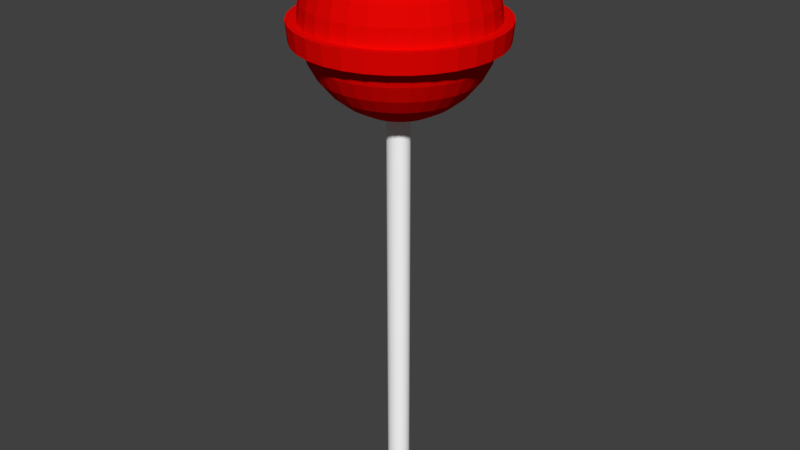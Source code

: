 # Source: marshPop1.blend  (saved by Blender 2.78.0; exported with 4.5.12 LTS)
import bpy
from mathutils import Matrix  # noqa: F401  (used for matrix-valued properties, if any)

bpy.ops.wm.read_factory_settings(use_empty=True)
scene = bpy.context.scene
scene.name = 'Scene'

# ---- collections
col_collection_1 = bpy.data.collections.new('Collection 1'); scene.collection.children.link(col_collection_1)

# ---- materials (node trees are filled in below, after node groups)
mat_material_001 = bpy.data.materials.new('Material.001')
mat_material_001.alpha_threshold = 0.0
mat_material_001.use_transparent_shadow = False
mat_material_001.diffuse_color = (1.0, 1.0, 1.0, 1.0)
mat_material_001.roughness = 0.5
mat_material_002 = bpy.data.materials.new('Material.002')
mat_material_002.alpha_threshold = 0.0
mat_material_002.use_transparent_shadow = False
mat_material_002.diffuse_color = (0.8, 0.001822, 0.000929, 1.0)
mat_material_002.roughness = 0.5

# ---- material node trees

# ---- world
world_world = bpy.data.worlds.new('World'); scene.world = world_world
world_world.color = (0.05088, 0.05088, 0.05088)
world_world.use_sun_shadow = False
world_world.sun_shadow_jitter_overblur = 0.0
world_world.cycles.sampling_method = 'MANUAL'

# ---- meshes
me_circle = bpy.data.meshes.new('Circle')
me_circle.from_pydata([(0.004918, 0.4246, 2.04), (0.004918, 0.4328, 2.124), (-0.07729, 0.4165, 2.04), (0.01965, 0.07728, 2.499), (0.03382, 0.1485, 2.477), (0.04688, 0.2141, 2.442), (0.05832, 0.2717, 2.393), (0.06771, 0.3189, 2.335), (0.07469, 0.354, 2.268), (0.07899, 0.3756, 2.195), (0.08044, 0.3829, 2.12), (0.07899, 0.3756, 2.044), (0.07469, 0.354, 1.972), (0.06771, 0.3189, 1.905), (0.05832, 0.2717, 1.846), (0.04688, 0.2141, 1.798), (0.03382, 0.1485, 1.762), (0.01965, 0.07728, 1.74), (-0.0789, 0.4246, 2.124), (-0.1563, 0.3925, 2.04), (0.03382, 0.07298, 2.499), (0.06161, 0.1401, 2.477), (0.08722, 0.2019, 2.442), (0.1097, 0.2561, 2.393), (0.1281, 0.3006, 2.335), (0.1418, 0.3336, 2.268), (0.1502, 0.354, 2.195), (0.1531, 0.3608, 2.12), (0.1502, 0.354, 2.044), (0.1418, 0.3336, 1.972), (0.1281, 0.3006, 1.905), (0.1097, 0.2561, 1.846), (0.08722, 0.2019, 1.798), (0.06161, 0.1401, 1.762), (0.03382, 0.07298, 1.74), (-0.1595, 0.4001, 2.124), (-0.2292, 0.3536, 2.04), (0.04688, 0.066, 2.499), (0.08722, 0.1264, 2.477), (0.1244, 0.182, 2.442), (0.157, 0.2308, 2.393), (0.1837, 0.2708, 2.335), (0.2036, 0.3006, 2.268), (0.2159, 0.3189, 2.195), (0.22, 0.3251, 2.12), (0.2159, 0.3189, 2.044), (0.2036, 0.3006, 1.972), (0.1837, 0.2708, 1.905), (0.157, 0.2308, 1.846), (0.1244, 0.182, 1.798), (0.08722, 0.1264, 1.762), (0.04688, 0.066, 1.74), (-0.2338, 0.3604, 2.124), (-0.293, 0.3012, 2.04), (0.05832, 0.05661, 2.499), (0.1097, 0.108, 2.477), (0.157, 0.1553, 2.442), (0.1985, 0.1968, 2.393), (0.2325, 0.2308, 2.335), (0.2578, 0.2561, 2.268), (0.2734, 0.2717, 2.195), (0.2786, 0.2769, 2.12), (0.2734, 0.2717, 2.044), (0.2578, 0.2561, 1.972), (0.2325, 0.2308, 1.905), (0.1985, 0.1968, 1.846), (0.157, 0.1553, 1.798), (0.1097, 0.108, 1.762), (0.05832, 0.05661, 1.74), (-0.2989, 0.307, 2.124), (-0.3454, 0.2373, 2.04), (0.06771, 0.04516, 2.499), (0.1281, 0.08551, 2.477), (0.1837, 0.1227, 2.442), (0.2325, 0.1553, 2.393), (0.2725, 0.182, 2.335), (0.3023, 0.2019, 2.268), (0.3206, 0.2141, 2.195), (0.3268, 0.2183, 2.12), (0.3206, 0.2141, 2.044), (0.3023, 0.2019, 1.972), (0.2725, 0.182, 1.905), (0.2325, 0.1553, 1.846), (0.1837, 0.1227, 1.798), (0.1281, 0.08551, 1.762), (0.06771, 0.04516, 1.74), (0.004918, 0.003207, 1.733), (-0.3523, 0.2419, 2.124), (0.07469, 0.03211, 2.499), (0.1418, 0.0599, 2.477), (0.2036, 0.08551, 2.442), (0.2578, 0.108, 2.393), (0.3023, 0.1264, 2.335), (0.3353, 0.1401, 2.268), (0.3557, 0.1485, 2.195), (0.3626, 0.1513, 2.12), (0.3557, 0.1485, 2.044), (0.3353, 0.1401, 1.972), (0.3023, 0.1264, 1.905), (0.2578, 0.108, 1.846), (0.2036, 0.08551, 1.798), (0.1418, 0.0599, 1.762), (0.07469, 0.03211, 1.74), (-0.3844, 0.1645, 2.04), (-0.392, 0.1676, 2.124), (0.07899, 0.01794, 2.499), (0.1502, 0.03211, 2.477), (0.2159, 0.04516, 2.442), (0.2734, 0.05661, 2.393), (0.3206, 0.066, 2.335), (0.3557, 0.07298, 2.268), (0.3773, 0.07728, 2.195), (0.3846, 0.07873, 2.12), (0.3773, 0.07728, 2.044), (0.3557, 0.07298, 1.972), (0.3206, 0.066, 1.905), (0.2734, 0.05661, 1.846), (0.2159, 0.04516, 1.798), (0.1502, 0.03211, 1.762), (0.07899, 0.01794, 1.74), (-0.4083, 0.08541, 2.04), (-0.4164, 0.08702, 2.124), (0.08044, 0.003207, 2.499), (0.1531, 0.003207, 2.477), (0.22, 0.003208, 2.442), (0.2786, 0.003207, 2.393), (0.3268, 0.003207, 2.335), (0.3626, 0.003208, 2.268), (0.3846, 0.003207, 2.195), (0.392, 0.003207, 2.12), (0.3846, 0.003207, 2.044), (0.3626, 0.003208, 1.972), (0.3268, 0.003207, 1.905), (0.2786, 0.003207, 1.846), (0.22, 0.003207, 1.798), (0.1531, 0.003208, 1.762), (0.08044, 0.003208, 1.74), (-0.4164, 0.003208, 2.04), (-0.4247, 0.003208, 2.124), (0.07899, -0.01153, 2.499), (0.1502, -0.02569, 2.477), (0.2159, -0.03875, 2.442), (0.2734, -0.05019, 2.393), (0.3206, -0.05959, 2.335), (0.3557, -0.06656, 2.268), (0.3773, -0.07086, 2.195), (0.3846, -0.07231, 2.12), (0.3773, -0.07086, 2.044), (0.3557, -0.06656, 1.972), (0.3206, -0.05959, 1.905), (0.2734, -0.05019, 1.846), (0.2159, -0.03875, 1.798), (0.1502, -0.02569, 1.762), (0.07899, -0.01153, 1.74), (-0.4083, -0.079, 2.04), (-0.4164, -0.08061, 2.124), (0.07469, -0.02569, 2.499), (0.1418, -0.05348, 2.477), (0.2036, -0.07909, 2.442), (0.2578, -0.1015, 2.393), (0.3023, -0.12, 2.335), (0.3353, -0.1337, 2.268), (0.3557, -0.1421, 2.195), (0.3626, -0.1449, 2.12), (0.3557, -0.1421, 2.044), (0.3353, -0.1337, 1.972), (0.3023, -0.12, 1.905), (0.2578, -0.1015, 1.846), (0.2036, -0.07909, 1.798), (0.1418, -0.05348, 1.762), (0.07469, -0.02569, 1.74), (-0.3844, -0.158, 2.04), (-0.392, -0.1612, 2.124), (0.06771, -0.03875, 2.499), (0.1281, -0.07909, 2.477), (0.1837, -0.1163, 2.442), (0.2325, -0.1489, 2.393), (0.2725, -0.1756, 2.335), (0.3023, -0.1955, 2.268), (0.3206, -0.2077, 2.195), (0.3268, -0.2119, 2.12), (0.3206, -0.2077, 2.044), (0.3023, -0.1955, 1.972), (0.2725, -0.1756, 1.905), (0.2325, -0.1489, 1.846), (0.1837, -0.1163, 1.798), (0.1281, -0.07909, 1.762), (0.06771, -0.03875, 1.74), (-0.3454, -0.2309, 2.04), (-0.3523, -0.2355, 2.124), (0.05832, -0.05019, 2.499), (0.1097, -0.1015, 2.477), (0.157, -0.1489, 2.442), (0.1985, -0.1903, 2.393), (0.2325, -0.2244, 2.335), (0.2578, -0.2497, 2.268), (0.2734, -0.2653, 2.195), (0.2786, -0.2705, 2.12), (0.2734, -0.2653, 2.044), (0.2578, -0.2497, 1.972), (0.2325, -0.2244, 1.905), (0.1985, -0.1903, 1.846), (0.157, -0.1489, 1.798), (0.1097, -0.1015, 1.762), (0.05832, -0.05019, 1.74), (-0.293, -0.2947, 2.04), (-0.2989, -0.3006, 2.124), (0.04688, -0.05959, 2.499), (0.08722, -0.12, 2.477), (0.1244, -0.1756, 2.442), (0.157, -0.2244, 2.393), (0.1837, -0.2644, 2.335), (0.2036, -0.2942, 2.268), (0.2159, -0.3125, 2.195), (0.22, -0.3187, 2.12), (0.2159, -0.3125, 2.044), (0.2036, -0.2942, 1.972), (0.1837, -0.2644, 1.905), (0.157, -0.2244, 1.846), (0.1244, -0.1756, 1.798), (0.08722, -0.12, 1.762), (0.04687, -0.05959, 1.74), (-0.2292, -0.3471, 2.04), (-0.2338, -0.354, 2.124), (0.03382, -0.06656, 2.499), (0.06161, -0.1337, 2.477), (0.08722, -0.1955, 2.442), (0.1097, -0.2497, 2.393), (0.1281, -0.2942, 2.335), (0.1418, -0.3272, 2.268), (0.1502, -0.3476, 2.195), (0.1531, -0.3544, 2.12), (0.1502, -0.3476, 2.044), (0.1418, -0.3272, 1.972), (0.1281, -0.2942, 1.905), (0.1097, -0.2497, 1.846), (0.08722, -0.1955, 1.798), (0.06161, -0.1337, 1.762), (0.03382, -0.06656, 1.74), (-0.1563, -0.3861, 2.04), (-0.1595, -0.3937, 2.124), (0.01965, -0.07086, 2.499), (0.03382, -0.1421, 2.477), (0.04688, -0.2077, 2.442), (0.05832, -0.2653, 2.393), (0.06771, -0.3125, 2.335), (0.07469, -0.3476, 2.268), (0.07899, -0.3692, 2.195), (0.08044, -0.3765, 2.12), (0.07899, -0.3692, 2.044), (0.07469, -0.3476, 1.972), (0.06771, -0.3125, 1.905), (0.05832, -0.2653, 1.846), (0.04687, -0.2077, 1.798), (0.03382, -0.1421, 1.762), (0.01965, -0.07086, 1.74), (-0.07729, -0.4101, 2.04), (-0.0789, -0.4182, 2.124), (0.004918, -0.07231, 2.499), (0.004918, -0.1449, 2.477), (0.004918, -0.2119, 2.442), (0.004918, -0.2705, 2.393), (0.004918, -0.3187, 2.335), (0.004918, -0.3544, 2.268), (0.004918, -0.3765, 2.195), (0.004918, -0.3839, 2.12), (0.004918, -0.3765, 2.044), (0.004918, -0.3544, 1.972), (0.004918, -0.3187, 1.905), (0.004918, -0.2705, 1.846), (0.004918, -0.2119, 1.798), (0.004918, -0.1449, 1.762), (0.004918, -0.07231, 1.74), (0.004918, -0.4182, 2.04), (0.004918, -0.4264, 2.124), (-0.009815, -0.07086, 2.499), (-0.02398, -0.1421, 2.477), (-0.03704, -0.2077, 2.442), (-0.04848, -0.2653, 2.393), (-0.05788, -0.3125, 2.335), (-0.06485, -0.3476, 2.268), (-0.06915, -0.3692, 2.195), (-0.0706, -0.3765, 2.12), (-0.06915, -0.3692, 2.044), (-0.06485, -0.3476, 1.972), (-0.05788, -0.3125, 1.905), (-0.04848, -0.2653, 1.846), (-0.03704, -0.2077, 1.798), (-0.02398, -0.1421, 1.762), (-0.009815, -0.07086, 1.74), (0.08712, -0.4101, 2.04), (0.08873, -0.4182, 2.124), (-0.02398, -0.06656, 2.499), (-0.05177, -0.1337, 2.477), (-0.07738, -0.1955, 2.442), (-0.09983, -0.2497, 2.393), (-0.1183, -0.2942, 2.335), (-0.1319, -0.3272, 2.268), (-0.1404, -0.3476, 2.195), (-0.1432, -0.3544, 2.12), (-0.1404, -0.3476, 2.044), (-0.1319, -0.3272, 1.972), (-0.1183, -0.2942, 1.905), (-0.09983, -0.2497, 1.846), (-0.07738, -0.1955, 1.798), (-0.05177, -0.1337, 1.762), (-0.02398, -0.06656, 1.74), (0.1662, -0.3861, 2.04), (0.004918, 0.003207, 2.507), (-0.03704, -0.05959, 2.499), (-0.07738, -0.12, 2.477), (-0.1146, -0.1756, 2.442), (-0.1472, -0.2244, 2.393), (-0.1739, -0.2644, 2.335), (-0.1938, -0.2942, 2.268), (-0.206, -0.3125, 2.195), (-0.2101, -0.3187, 2.12), (-0.206, -0.3125, 2.044), (-0.1938, -0.2942, 1.972), (-0.1739, -0.2644, 1.905), (-0.1472, -0.2244, 1.846), (-0.1146, -0.1756, 1.798), (-0.07738, -0.12, 1.762), (-0.03704, -0.05959, 1.74), (0.1693, -0.3937, 2.124), (0.239, -0.3471, 2.04), (-0.04848, -0.05019, 2.499), (-0.09983, -0.1015, 2.477), (-0.1472, -0.1489, 2.442), (-0.1886, -0.1903, 2.393), (-0.2227, -0.2244, 2.335), (-0.248, -0.2497, 2.268), (-0.2635, -0.2653, 2.195), (-0.2688, -0.2705, 2.12), (-0.2635, -0.2653, 2.044), (-0.248, -0.2497, 1.972), (-0.2227, -0.2244, 1.905), (-0.1886, -0.1903, 1.846), (-0.1472, -0.1489, 1.798), (-0.09983, -0.1015, 1.762), (-0.04848, -0.05019, 1.74), (0.2436, -0.354, 2.124), (0.3029, -0.2947, 2.04), (-0.05788, -0.03875, 2.499), (-0.1183, -0.07909, 2.477), (-0.1739, -0.1163, 2.442), (-0.2227, -0.1489, 2.393), (-0.2627, -0.1756, 2.335), (-0.2924, -0.1955, 2.268), (-0.3108, -0.2077, 2.195), (-0.3169, -0.2119, 2.12), (-0.3108, -0.2077, 2.044), (-0.2924, -0.1955, 1.972), (-0.2627, -0.1756, 1.905), (-0.2227, -0.1489, 1.846), (-0.1739, -0.1163, 1.798), (-0.1183, -0.07909, 1.762), (-0.05788, -0.03875, 1.74), (0.3087, -0.3006, 2.124), (0.3553, -0.2309, 2.04), (-0.06485, -0.02569, 2.499), (-0.1319, -0.05348, 2.477), (-0.1938, -0.07909, 2.442), (-0.248, -0.1015, 2.393), (-0.2924, -0.12, 2.335), (-0.3255, -0.1337, 2.268), (-0.3458, -0.1421, 2.195), (-0.3527, -0.1449, 2.12), (-0.3458, -0.1421, 2.044), (-0.3255, -0.1337, 1.972), (-0.2924, -0.12, 1.905), (-0.248, -0.1015, 1.846), (-0.1938, -0.07909, 1.798), (-0.1319, -0.05348, 1.762), (-0.06485, -0.02569, 1.74), (0.3621, -0.2355, 2.124), (0.3942, -0.158, 2.04), (-0.06915, -0.01153, 2.499), (-0.1404, -0.02569, 2.477), (-0.206, -0.03875, 2.442), (-0.2635, -0.05019, 2.393), (-0.3108, -0.05959, 2.335), (-0.3458, -0.06656, 2.268), (-0.3675, -0.07086, 2.195), (-0.3748, -0.07231, 2.12), (-0.3675, -0.07086, 2.044), (-0.3458, -0.06656, 1.972), (-0.3108, -0.05959, 1.905), (-0.2635, -0.05019, 1.846), (-0.206, -0.03875, 1.798), (-0.1404, -0.02569, 1.762), (-0.06915, -0.01153, 1.74), (0.4018, -0.1612, 2.124), (0.4182, -0.079, 2.04), (-0.0706, 0.003208, 2.499), (-0.1432, 0.003208, 2.477), (-0.2101, 0.003208, 2.442), (-0.2688, 0.003208, 2.393), (-0.3169, 0.003208, 2.335), (-0.3527, 0.003207, 2.268), (-0.3748, 0.003208, 2.195), (-0.3822, 0.003208, 2.12), (-0.3748, 0.003208, 2.044), (-0.3527, 0.003207, 1.972), (-0.3169, 0.003208, 1.905), (-0.2688, 0.003208, 1.846), (-0.2101, 0.003208, 1.798), (-0.1432, 0.003208, 1.762), (-0.0706, 0.003207, 1.74), (0.4263, -0.08061, 2.124), (0.4263, 0.003207, 2.04), (-0.06915, 0.01794, 2.499), (-0.1404, 0.03211, 2.477), (-0.206, 0.04516, 2.442), (-0.2635, 0.05661, 2.393), (-0.3108, 0.066, 2.335), (-0.3458, 0.07298, 2.268), (-0.3675, 0.07728, 2.195), (-0.3748, 0.07873, 2.12), (-0.3675, 0.07728, 2.044), (-0.3458, 0.07298, 1.972), (-0.3108, 0.066, 1.905), (-0.2635, 0.05661, 1.846), (-0.206, 0.04516, 1.798), (-0.1404, 0.03211, 1.762), (-0.06915, 0.01794, 1.74), (0.4345, 0.003207, 2.124), (0.4182, 0.08541, 2.04), (-0.06485, 0.03211, 2.499), (-0.1319, 0.0599, 2.477), (-0.1938, 0.08551, 2.442), (-0.248, 0.108, 2.393), (-0.2924, 0.1264, 2.335), (-0.3255, 0.1401, 2.268), (-0.3458, 0.1485, 2.195), (-0.3527, 0.1513, 2.12), (-0.3458, 0.1485, 2.044), (-0.3255, 0.1401, 1.972), (-0.2924, 0.1264, 1.905), (-0.248, 0.108, 1.846), (-0.1938, 0.08551, 1.798), (-0.1319, 0.0599, 1.762), (-0.06485, 0.03211, 1.74), (0.4263, 0.08702, 2.124), (0.3942, 0.1645, 2.04), (-0.05788, 0.04516, 2.499), (-0.1183, 0.08551, 2.477), (-0.1739, 0.1227, 2.442), (-0.2227, 0.1553, 2.393), (-0.2627, 0.182, 2.335), (-0.2924, 0.2019, 2.268), (-0.3108, 0.2141, 2.195), (-0.3169, 0.2183, 2.12), (-0.3108, 0.2141, 2.044), (-0.2924, 0.2019, 1.972), (-0.2627, 0.182, 1.905), (-0.2227, 0.1553, 1.846), (-0.1739, 0.1227, 1.798), (-0.1183, 0.08551, 1.762), (-0.05788, 0.04516, 1.74), (0.4018, 0.1676, 2.124), (0.3553, 0.2373, 2.04), (-0.04848, 0.05661, 2.499), (-0.09983, 0.108, 2.477), (-0.1472, 0.1553, 2.442), (-0.1886, 0.1968, 2.393), (-0.2227, 0.2308, 2.335), (-0.248, 0.2561, 2.268), (-0.2635, 0.2717, 2.195), (-0.2688, 0.2769, 2.12), (-0.2635, 0.2717, 2.044), (-0.248, 0.2561, 1.972), (-0.2227, 0.2308, 1.905), (-0.1886, 0.1968, 1.846), (-0.1472, 0.1553, 1.798), (-0.09983, 0.108, 1.762), (-0.04848, 0.05661, 1.74), (0.3621, 0.2419, 2.124), (0.3029, 0.3012, 2.04), (-0.03704, 0.066, 2.499), (-0.07738, 0.1264, 2.477), (-0.1146, 0.182, 2.442), (-0.1472, 0.2308, 2.393), (-0.1739, 0.2708, 2.335), (-0.1938, 0.3006, 2.268), (-0.206, 0.3189, 2.195), (-0.2101, 0.3251, 2.12), (-0.206, 0.3189, 2.044), (-0.1938, 0.3006, 1.972), (-0.1739, 0.2708, 1.905), (-0.1472, 0.2308, 1.846), (-0.1146, 0.182, 1.798), (-0.07738, 0.1264, 1.762), (-0.03704, 0.066, 1.74), (0.3087, 0.307, 2.124), (0.239, 0.3536, 2.04), (-0.02398, 0.07298, 2.499), (-0.05177, 0.1401, 2.477), (-0.07738, 0.2019, 2.442), (-0.09983, 0.2561, 2.393), (-0.1183, 0.3006, 2.335), (-0.1319, 0.3336, 2.268), (-0.1404, 0.354, 2.195), (-0.1432, 0.3608, 2.12), (-0.1404, 0.354, 2.044), (-0.1319, 0.3336, 1.972), (-0.1183, 0.3006, 1.905), (-0.09983, 0.2561, 1.846), (-0.07738, 0.2019, 1.798), (-0.05177, 0.1401, 1.762), (-0.02398, 0.07298, 1.74), (0.2436, 0.3604, 2.124), (0.1662, 0.3925, 2.04), (-0.009815, 0.07728, 2.499), (-0.02398, 0.1485, 2.477), (-0.03704, 0.2141, 2.442), (-0.04848, 0.2717, 2.393), (-0.05788, 0.3189, 2.335), (-0.06485, 0.354, 2.268), (-0.06915, 0.3756, 2.195), (-0.0706, 0.3829, 2.12), (-0.06915, 0.3756, 2.044), (-0.06485, 0.354, 1.972), (-0.05788, 0.3189, 1.905), (-0.04848, 0.2717, 1.846), (-0.03704, 0.2141, 1.798), (-0.02398, 0.1485, 1.762), (-0.009815, 0.07728, 1.74), (0.1693, 0.4001, 2.124), (0.08712, 0.4165, 2.04), (0.004918, 0.07873, 2.499), (0.004918, 0.1513, 2.477), (0.004918, 0.2183, 2.442), (0.004918, 0.2769, 2.393), (0.004918, 0.3251, 2.335), (0.004918, 0.3608, 2.268), (0.004918, 0.3829, 2.195), (0.004918, 0.3903, 2.12), (0.004918, 0.3829, 2.044), (0.004918, 0.3608, 1.972), (0.004918, 0.3251, 1.905), (0.004918, 0.2769, 1.846), (0.004918, 0.2183, 1.798), (0.004918, 0.1513, 1.762), (0.004918, 0.07873, 1.74), (0.08873, 0.4246, 2.124), (-1.572e-08, 4.173e-08, 0.0), (-1.572e-08, 0.04545, 0.0), (-0.009413, 0.04463, 0.0), (-0.01849, 0.04219, 0.0), (-0.02689, 0.03823, 0.0), (-0.03432, 0.03289, 0.0), (-0.04051, 0.02636, 0.0), (-0.04524, 0.01888, 0.0), (-0.04833, 0.01071, 0.0), (-0.04968, 0.002162, 0.0), (-0.04923, -0.006468, 0.0), (-0.047, -0.01486, 0.0), (-0.04307, -0.02272, 0.0), (-0.03759, -0.02976, 0.0), (-0.03075, -0.03572, 0.0), (-0.02279, -0.04039, 0.0), (-0.01401, -0.04361, 0.0), (-0.004728, -0.04524, 0.0), (0.004728, -0.04524, 0.0), (0.01401, -0.04361, 0.0), (0.02279, -0.04039, 0.0), (0.03075, -0.03572, 0.0), (0.03759, -0.02976, 0.0), (0.04307, -0.02272, 0.0), (0.047, -0.01486, 0.0), (0.04923, -0.006468, 0.0), (0.04968, 0.002163, 0.0), (0.04833, 0.01071, 0.0), (0.04524, 0.01888, 0.0), (0.04051, 0.02636, 0.0), (0.03432, 0.03289, 0.0), (0.02689, 0.03823, 0.0), (0.01849, 0.04219, 0.0), (0.009413, 0.04463, 0.0), (-0.009413, 0.04463, 2.142), (-1.572e-08, 0.04545, 2.142), (-1.572e-08, 4.173e-08, 2.142), (-0.01849, 0.04219, 2.142), (-0.02689, 0.03823, 2.142), (-0.03432, 0.03289, 2.142), (-0.04051, 0.02636, 2.142), (-0.04524, 0.01888, 2.142), (-0.04833, 0.01071, 2.142), (-0.04968, 0.002162, 2.142), (-0.04923, -0.006468, 2.142), (-0.047, -0.01486, 2.142), (-0.04307, -0.02272, 2.142), (-0.03759, -0.02976, 2.142), (-0.03075, -0.03572, 2.142), (-0.02279, -0.04039, 2.142), (-0.01401, -0.04361, 2.142), (-0.004728, -0.04524, 2.142), (0.004728, -0.04524, 2.142), (0.01401, -0.04361, 2.142), (0.02279, -0.04039, 2.142), (0.03075, -0.03572, 2.142), (0.03759, -0.02976, 2.142), (0.04307, -0.02272, 2.142), (0.047, -0.01486, 2.142), (0.04923, -0.006468, 2.142), (0.04968, 0.002163, 2.142), (0.04833, 0.01071, 2.142), (0.04524, 0.01888, 2.142), (0.04051, 0.02636, 2.142), (0.03432, 0.03289, 2.142), (0.02689, 0.03823, 2.142), (0.01849, 0.04219, 2.142), (0.009413, 0.04463, 2.142)], [], [(544, 543, 16, 17), (537, 536, 9, 10), (530, 308, 3), (86, 544, 17), (520, 537, 1, 18), (531, 530, 3, 4), (539, 538, 11, 12), (532, 531, 4, 5), (540, 539, 12, 13), (533, 532, 5, 6), (541, 540, 13, 14), (534, 533, 6, 7), (542, 541, 14, 15), (535, 534, 7, 8), (543, 542, 15, 16), (536, 535, 8, 9), (8, 7, 24, 25), (16, 15, 32, 33), (9, 8, 25, 26), (17, 16, 33, 34), (10, 9, 26, 27), (3, 308, 20), (86, 17, 34), (113, 96, 444, 427), (4, 3, 20, 21), (12, 11, 28, 29), (5, 4, 21, 22), (13, 12, 29, 30), (6, 5, 22, 23), (14, 13, 30, 31), (7, 6, 23, 24), (15, 14, 31, 32), (29, 28, 45, 46), (22, 21, 38, 39), (30, 29, 46, 47), (23, 22, 39, 40), (31, 30, 47, 48), (24, 23, 40, 41), (32, 31, 48, 49), (25, 24, 41, 42), (33, 32, 49, 50), (26, 25, 42, 43), (34, 33, 50, 51), (27, 26, 43, 44), (20, 308, 37), (86, 34, 51), (181, 164, 376, 359), (21, 20, 37, 38), (50, 49, 66, 67), (43, 42, 59, 60), (51, 50, 67, 68), (44, 43, 60, 61), (37, 308, 54), (86, 51, 68), (130, 113, 427, 410), (38, 37, 54, 55), (46, 45, 62, 63), (39, 38, 55, 56), (47, 46, 63, 64), (40, 39, 56, 57), (48, 47, 64, 65), (41, 40, 57, 58), (49, 48, 65, 66), (42, 41, 58, 59), (64, 63, 80, 81), (57, 56, 73, 74), (65, 64, 81, 82), (58, 57, 74, 75), (66, 65, 82, 83), (59, 58, 75, 76), (67, 66, 83, 84), (60, 59, 76, 77), (68, 67, 84, 85), (61, 60, 77, 78), (54, 308, 71), (86, 68, 85), (11, 538, 0, 529), (55, 54, 71, 72), (63, 62, 79, 80), (56, 55, 72, 73), (85, 84, 101, 102), (78, 77, 94, 95), (71, 308, 88), (86, 85, 102), (27, 44, 511, 528), (72, 71, 88, 89), (80, 79, 96, 97), (73, 72, 89, 90), (81, 80, 97, 98), (74, 73, 90, 91), (82, 81, 98, 99), (75, 74, 91, 92), (83, 82, 99, 100), (76, 75, 92, 93), (84, 83, 100, 101), (77, 76, 93, 94), (91, 90, 107, 108), (99, 98, 115, 116), (92, 91, 108, 109), (100, 99, 116, 117), (93, 92, 109, 110), (101, 100, 117, 118), (94, 93, 110, 111), (102, 101, 118, 119), (95, 94, 111, 112), (88, 308, 105), (86, 102, 119), (300, 283, 256, 239), (89, 88, 105, 106), (97, 96, 113, 114), (90, 89, 106, 107), (98, 97, 114, 115), (112, 111, 128, 129), (105, 308, 122), (86, 119, 136), (249, 232, 307, 290), (106, 105, 122, 123), (114, 113, 130, 131), (107, 106, 123, 124), (115, 114, 131, 132), (108, 107, 124, 125), (116, 115, 132, 133), (109, 108, 125, 126), (117, 116, 133, 134), (110, 109, 126, 127), (118, 117, 134, 135), (111, 110, 127, 128), (119, 118, 135, 136), (133, 132, 149, 150), (126, 125, 142, 143), (134, 133, 150, 151), (127, 126, 143, 144), (135, 134, 151, 152), (128, 127, 144, 145), (136, 135, 152, 153), (129, 128, 145, 146), (122, 308, 139), (86, 136, 153), (44, 61, 494, 511), (123, 122, 139, 140), (131, 130, 147, 148), (124, 123, 140, 141), (132, 131, 148, 149), (125, 124, 141, 142), (139, 308, 156), (86, 153, 170), (368, 351, 188, 171), (140, 139, 156, 157), (148, 147, 164, 165), (141, 140, 157, 158), (149, 148, 165, 166), (142, 141, 158, 159), (150, 149, 166, 167), (143, 142, 159, 160), (151, 150, 167, 168), (144, 143, 160, 161), (152, 151, 168, 169), (145, 144, 161, 162), (153, 152, 169, 170), (146, 145, 162, 163), (160, 159, 176, 177), (168, 167, 184, 185), (161, 160, 177, 178), (169, 168, 185, 186), (162, 161, 178, 179), (170, 169, 186, 187), (163, 162, 179, 180), (156, 308, 173), (86, 170, 187), (317, 300, 239, 222), (157, 156, 173, 174), (165, 164, 181, 182), (158, 157, 174, 175), (166, 165, 182, 183), (159, 158, 175, 176), (167, 166, 183, 184), (95, 112, 443, 460), (174, 173, 190, 191), (182, 181, 198, 199), (175, 174, 191, 192), (183, 182, 199, 200), (176, 175, 192, 193), (184, 183, 200, 201), (177, 176, 193, 194), (185, 184, 201, 202), (178, 177, 194, 195), (186, 185, 202, 203), (179, 178, 195, 196), (187, 186, 203, 204), (180, 179, 196, 197), (173, 308, 190), (86, 187, 204), (202, 201, 218, 219), (195, 194, 211, 212), (203, 202, 219, 220), (196, 195, 212, 213), (204, 203, 220, 221), (197, 196, 213, 214), (190, 308, 207), (86, 204, 221), (537, 10, 545, 1), (191, 190, 207, 208), (199, 198, 215, 216), (192, 191, 208, 209), (200, 199, 216, 217), (193, 192, 209, 210), (201, 200, 217, 218), (194, 193, 210, 211), (216, 215, 232, 233), (209, 208, 225, 226), (217, 216, 233, 234), (210, 209, 226, 227), (218, 217, 234, 235), (211, 210, 227, 228), (219, 218, 235, 236), (212, 211, 228, 229), (220, 219, 236, 237), (213, 212, 229, 230), (221, 220, 237, 238), (214, 213, 230, 231), (207, 308, 224), (86, 221, 238), (163, 180, 375, 392), (208, 207, 224, 225), (237, 236, 253, 254), (230, 229, 246, 247), (238, 237, 254, 255), (231, 230, 247, 248), (224, 308, 241), (86, 238, 255), (180, 197, 358, 375), (225, 224, 241, 242), (233, 232, 249, 250), (226, 225, 242, 243), (234, 233, 250, 251), (227, 226, 243, 244), (235, 234, 251, 252), (228, 227, 244, 245), (236, 235, 252, 253), (229, 228, 245, 246), (243, 242, 259, 260), (251, 250, 267, 268), (244, 243, 260, 261), (252, 251, 268, 269), (245, 244, 261, 262), (253, 252, 269, 270), (246, 245, 262, 263), (254, 253, 270, 271), (247, 246, 263, 264), (255, 254, 271, 272), (248, 247, 264, 265), (241, 308, 258), (86, 255, 272), (487, 470, 53, 36), (242, 241, 258, 259), (250, 249, 266, 267), (264, 263, 280, 281), (272, 271, 288, 289), (265, 264, 281, 282), (258, 308, 275), (86, 272, 289), (214, 231, 324, 341), (259, 258, 275, 276), (267, 266, 283, 284), (260, 259, 276, 277), (268, 267, 284, 285), (261, 260, 277, 278), (269, 268, 285, 286), (262, 261, 278, 279), (270, 269, 286, 287), (263, 262, 279, 280), (271, 270, 287, 288), (285, 284, 301, 302), (278, 277, 294, 295), (286, 285, 302, 303), (279, 278, 295, 296), (287, 286, 303, 304), (280, 279, 296, 297), (288, 287, 304, 305), (281, 280, 297, 298), (289, 288, 305, 306), (282, 281, 298, 299), (275, 308, 292), (86, 289, 306), (436, 419, 120, 103), (276, 275, 292, 293), (284, 283, 300, 301), (277, 276, 293, 294), (306, 305, 322, 323), (299, 298, 315, 316), (292, 308, 309), (86, 306, 323), (198, 181, 359, 342), (293, 292, 309, 310), (301, 300, 317, 318), (294, 293, 310, 311), (302, 301, 318, 319), (295, 294, 311, 312), (303, 302, 319, 320), (296, 295, 312, 313), (304, 303, 320, 321), (297, 296, 313, 314), (305, 304, 321, 322), (298, 297, 314, 315), (312, 311, 328, 329), (320, 319, 336, 337), (313, 312, 329, 330), (321, 320, 337, 338), (314, 313, 330, 331), (322, 321, 338, 339), (315, 314, 331, 332), (323, 322, 339, 340), (316, 315, 332, 333), (309, 308, 326), (86, 323, 340), (282, 299, 240, 257), (310, 309, 326, 327), (318, 317, 334, 335), (311, 310, 327, 328), (319, 318, 335, 336), (333, 332, 349, 350), (326, 308, 343), (86, 340, 357), (504, 487, 36, 19), (327, 326, 343, 344), (335, 334, 351, 352), (328, 327, 344, 345), (336, 335, 352, 353), (329, 328, 345, 346), (337, 336, 353, 354), (330, 329, 346, 347), (338, 337, 354, 355), (331, 330, 347, 348), (339, 338, 355, 356), (332, 331, 348, 349), (340, 339, 356, 357), (354, 353, 370, 371), (347, 346, 363, 364), (355, 354, 371, 372), (348, 347, 364, 365), (356, 355, 372, 373), (349, 348, 365, 366), (357, 356, 373, 374), (350, 349, 366, 367), (343, 308, 360), (86, 357, 374), (231, 248, 291, 324), (344, 343, 360, 361), (352, 351, 368, 369), (345, 344, 361, 362), (353, 352, 369, 370), (346, 345, 362, 363), (86, 374, 391), (367, 384, 155, 172), (361, 360, 377, 378), (369, 368, 385, 386), (362, 361, 378, 379), (370, 369, 386, 387), (363, 362, 379, 380), (371, 370, 387, 388), (364, 363, 380, 381), (372, 371, 388, 389), (365, 364, 381, 382), (373, 372, 389, 390), (366, 365, 382, 383), (374, 373, 390, 391), (367, 366, 383, 384), (360, 308, 377), (389, 388, 405, 406), (382, 381, 398, 399), (390, 389, 406, 407), (383, 382, 399, 400), (391, 390, 407, 408), (384, 383, 400, 401), (377, 308, 394), (86, 391, 408), (112, 129, 426, 443), (378, 377, 394, 395), (386, 385, 402, 403), (379, 378, 395, 396), (387, 386, 403, 404), (380, 379, 396, 397), (388, 387, 404, 405), (381, 380, 397, 398), (395, 394, 411, 412), (403, 402, 419, 420), (396, 395, 412, 413), (404, 403, 420, 421), (397, 396, 413, 414), (405, 404, 421, 422), (398, 397, 414, 415), (406, 405, 422, 423), (399, 398, 415, 416), (407, 406, 423, 424), (400, 399, 416, 417), (408, 407, 424, 425), (401, 400, 417, 418), (394, 308, 411), (86, 408, 425), (350, 367, 172, 189), (416, 415, 432, 433), (424, 423, 440, 441), (417, 416, 433, 434), (425, 424, 441, 442), (418, 417, 434, 435), (411, 308, 428), (86, 425, 442), (453, 436, 103, 70), (412, 411, 428, 429), (420, 419, 436, 437), (413, 412, 429, 430), (421, 420, 437, 438), (414, 413, 430, 431), (422, 421, 438, 439), (415, 414, 431, 432), (423, 422, 439, 440), (437, 436, 453, 454), (430, 429, 446, 447), (438, 437, 454, 455), (431, 430, 447, 448), (439, 438, 455, 456), (432, 431, 448, 449), (440, 439, 456, 457), (433, 432, 449, 450), (441, 440, 457, 458), (434, 433, 450, 451), (442, 441, 458, 459), (435, 434, 451, 452), (428, 308, 445), (86, 442, 459), (385, 368, 171, 154), (429, 428, 445, 446), (458, 457, 474, 475), (451, 450, 467, 468), (459, 458, 475, 476), (452, 451, 468, 469), (445, 308, 462), (86, 459, 476), (401, 418, 121, 138), (446, 445, 462, 463), (454, 453, 470, 471), (447, 446, 463, 464), (455, 454, 471, 472), (448, 447, 464, 465), (456, 455, 472, 473), (449, 448, 465, 466), (457, 456, 473, 474), (450, 449, 466, 467), (464, 463, 480, 481), (472, 471, 488, 489), (465, 464, 481, 482), (473, 472, 489, 490), (466, 465, 482, 483), (474, 473, 490, 491), (467, 466, 483, 484), (475, 474, 491, 492), (468, 467, 484, 485), (476, 475, 492, 493), (469, 468, 485, 486), (462, 308, 479), (86, 476, 493), (299, 316, 223, 240), (463, 462, 479, 480), (471, 470, 487, 488), (485, 484, 501, 502), (493, 492, 509, 510), (486, 485, 502, 503), (479, 308, 496), (86, 493, 510), (469, 486, 52, 69), (480, 479, 496, 497), (488, 487, 504, 505), (481, 480, 497, 498), (489, 488, 505, 506), (482, 481, 498, 499), (490, 489, 506, 507), (483, 482, 499, 500), (491, 490, 507, 508), (484, 483, 500, 501), (492, 491, 508, 509), (506, 505, 522, 523), (499, 498, 515, 516), (507, 506, 523, 524), (500, 499, 516, 517), (508, 507, 524, 525), (501, 500, 517, 518), (509, 508, 525, 526), (502, 501, 518, 519), (510, 509, 526, 527), (503, 502, 519, 520), (496, 308, 513), (86, 510, 527), (418, 435, 104, 121), (497, 496, 513, 514), (505, 504, 521, 522), (498, 497, 514, 515), (527, 526, 543, 544), (520, 519, 536, 537), (513, 308, 530), (86, 527, 544), (486, 503, 35, 52), (514, 513, 530, 531), (522, 521, 538, 539), (515, 514, 531, 532), (523, 522, 539, 540), (516, 515, 532, 533), (524, 523, 540, 541), (517, 516, 533, 534), (525, 524, 541, 542), (518, 517, 534, 535), (526, 525, 542, 543), (519, 518, 535, 536), (0, 1, 545, 529), (529, 545, 528, 512), (512, 528, 511, 495), (495, 511, 494, 478), (478, 494, 477, 461), (461, 477, 460, 444), (444, 460, 443, 427), (427, 443, 426, 410), (410, 426, 409, 393), (393, 409, 392, 376), (376, 392, 375, 359), (359, 375, 358, 342), (342, 358, 341, 325), (325, 341, 324, 307), (307, 324, 291, 290), (290, 291, 274, 273), (273, 274, 257, 256), (256, 257, 240, 239), (239, 240, 223, 222), (222, 223, 206, 205), (205, 206, 189, 188), (188, 189, 172, 171), (171, 172, 155, 154), (154, 155, 138, 137), (137, 138, 121, 120), (120, 121, 104, 103), (103, 104, 87, 70), (70, 87, 69, 53), (53, 69, 52, 36), (36, 52, 35, 19), (19, 35, 18, 2), (2, 18, 1, 0), (62, 45, 495, 478), (333, 350, 189, 206), (452, 469, 69, 87), (503, 520, 18, 35), (384, 401, 138, 155), (435, 452, 87, 104), (265, 282, 257, 274), (538, 521, 2, 0), (316, 333, 206, 223), (419, 402, 137, 120), (470, 453, 70, 53), (248, 265, 274, 291), (521, 504, 19, 2), (78, 95, 460, 477), (197, 214, 341, 358), (402, 385, 154, 137), (232, 215, 325, 307), (351, 334, 205, 188), (129, 146, 409, 426), (61, 78, 477, 494), (283, 266, 273, 256), (334, 317, 222, 205), (164, 147, 393, 376), (10, 27, 528, 545), (266, 249, 290, 273), (146, 163, 392, 409), (215, 198, 342, 325), (45, 28, 512, 495), (96, 79, 461, 444), (147, 130, 410, 393), (79, 62, 478, 461), (28, 11, 529, 512), (546, 548, 547), (546, 549, 548), (546, 550, 549), (546, 551, 550), (546, 552, 551), (546, 553, 552), (546, 554, 553), (546, 555, 554), (546, 556, 555), (546, 557, 556), (546, 558, 557), (546, 559, 558), (546, 560, 559), (546, 561, 560), (546, 562, 561), (546, 563, 562), (546, 564, 563), (546, 565, 564), (546, 566, 565), (546, 567, 566), (546, 568, 567), (546, 569, 568), (546, 570, 569), (546, 571, 570), (546, 572, 571), (546, 573, 572), (546, 574, 573), (546, 575, 574), (546, 576, 575), (546, 577, 576), (546, 578, 577), (546, 579, 578), (546, 547, 579), (582, 581, 580), (582, 580, 583), (582, 583, 584), (582, 584, 585), (582, 585, 586), (582, 586, 587), (582, 587, 588), (582, 588, 589), (582, 589, 590), (582, 590, 591), (582, 591, 592), (582, 592, 593), (582, 593, 594), (582, 594, 595), (582, 595, 596), (582, 596, 597), (582, 597, 598), (582, 598, 599), (582, 599, 600), (582, 600, 601), (582, 601, 602), (582, 602, 603), (582, 603, 604), (582, 604, 605), (582, 605, 606), (582, 606, 607), (582, 607, 608), (582, 608, 609), (582, 609, 610), (582, 610, 611), (582, 611, 612), (582, 612, 613), (582, 613, 581), (570, 571, 605, 604), (550, 551, 585, 584), (577, 578, 612, 611), (557, 558, 592, 591), (564, 565, 599, 598), (571, 572, 606, 605), (551, 552, 586, 585), (578, 579, 613, 612), (558, 559, 593, 592), (565, 566, 600, 599), (572, 573, 607, 606), (552, 553, 587, 586), (579, 547, 581, 613), (559, 560, 594, 593), (566, 567, 601, 600), (573, 574, 608, 607), (553, 554, 588, 587), (547, 548, 580, 581), (560, 561, 595, 594), (567, 568, 602, 601), (574, 575, 609, 608), (554, 555, 589, 588), (561, 562, 596, 595), (568, 569, 603, 602), (548, 549, 583, 580), (575, 576, 610, 609), (555, 556, 590, 589), (562, 563, 597, 596), (569, 570, 604, 603), (549, 550, 584, 583), (576, 577, 611, 610), (556, 557, 591, 590), (563, 564, 598, 597)])
me_circle.polygons.foreach_set('material_index', [1, 1, 1, 1, 1, 1, 1, 1, 1, 1, 1, 1, 1, 1, 1, 1, 1, 1, 1, 1, 1, 1, 1, 1, 1, 1, 1, 1, 1, 1, 1, 1, 1, 1, 1, 1, 1, 1, 1, 1, 1, 1, 1, 1, 1, 1, 1, 1, 1, 1, 1, 1, 1, 1, 1, 1, 1, 1, 1, 1, 1, 1, 1, 1, 1, 1, 1, 1, 1, 1, 1, 1, 1, 1, 1, 1, 1, 1, 1, 1, 1, 1, 1, 1, 1, 1, 1, 1, 1, 1, 1, 1, 1, 1, 1, 1, 1, 1, 1, 1, 1, 1, 1, 1, 1, 1, 1, 1, 1, 1, 1, 1, 1, 1, 1, 1, 1, 1, 1, 1, 1, 1, 1, 1, 1, 1, 1, 1, 1, 1, 1, 1, 1, 1, 1, 1, 1, 1, 1, 1, 1, 1, 1, 1, 1, 1, 1, 1, 1, 1, 1, 1, 1, 1, 1, 1, 1, 1, 1, 1, 1, 1, 1, 1, 1, 1, 1, 1, 1, 1, 1, 1, 1, 1, 1, 1, 1, 1, 1, 1, 1, 1, 1, 1, 1, 1, 1, 1, 1, 1, 1, 1, 1, 1, 1, 1, 1, 1, 1, 1, 1, 1, 1, 1, 1, 1, 1, 1, 1, 1, 1, 1, 1, 1, 1, 1, 1, 1, 1, 1, 1, 1, 1, 1, 1, 1, 1, 1, 1, 1, 1, 1, 1, 1, 1, 1, 1, 1, 1, 1, 1, 1, 1, 1, 1, 1, 1, 1, 1, 1, 1, 1, 1, 1, 1, 1, 1, 1, 1, 1, 1, 1, 1, 1, 1, 1, 1, 1, 1, 1, 1, 1, 1, 1, 1, 1, 1, 1, 1, 1, 1, 1, 1, 1, 1, 1, 1, 1, 1, 1, 1, 1, 1, 1, 1, 1, 1, 1, 1, 1, 1, 1, 1, 1, 1, 1, 1, 1, 1, 1, 1, 1, 1, 1, 1, 1, 1, 1, 1, 1, 1, 1, 1, 1, 1, 1, 1, 1, 1, 1, 1, 1, 1, 1, 1, 1, 1, 1, 1, 1, 1, 1, 1, 1, 1, 1, 1, 1, 1, 1, 1, 1, 1, 1, 1, 1, 1, 1, 1, 1, 1, 1, 1, 1, 1, 1, 1, 1, 1, 1, 1, 1, 1, 1, 1, 1, 1, 1, 1, 1, 1, 1, 1, 1, 1, 1, 1, 1, 1, 1, 1, 1, 1, 1, 1, 1, 1, 1, 1, 1, 1, 1, 1, 1, 1, 1, 1, 1, 1, 1, 1, 1, 1, 1, 1, 1, 1, 1, 1, 1, 1, 1, 1, 1, 1, 1, 1, 1, 1, 1, 1, 1, 1, 1, 1, 1, 1, 1, 1, 1, 1, 1, 1, 1, 1, 1, 1, 1, 1, 1, 1, 1, 1, 1, 1, 1, 1, 1, 1, 1, 1, 1, 1, 1, 1, 1, 1, 1, 1, 1, 1, 1, 1, 1, 1, 1, 1, 1, 1, 1, 1, 1, 1, 1, 1, 1, 1, 1, 1, 1, 1, 1, 1, 1, 1, 1, 1, 1, 1, 1, 1, 1, 1, 1, 1, 1, 1, 1, 1, 1, 1, 1, 1, 1, 1, 1, 1, 1, 1, 1, 1, 1, 1, 1, 1, 1, 1, 1, 1, 1, 1, 1, 1, 1, 1, 1, 1, 1, 1, 1, 1, 1, 1, 1, 1, 1, 1, 1, 1, 1, 1, 1, 1, 1, 1, 1, 1, 1, 1, 1, 1, 1, 1, 1, 1, 1, 1, 1, 1, 1, 1, 1, 1, 1, 1, 1, 0, 0, 0, 0, 0, 0, 0, 0, 0, 0, 0, 0, 0, 0, 0, 0, 0, 0, 0, 0, 0, 0, 0, 0, 0, 0, 0, 0, 0, 0, 0, 0, 0, 0, 0, 0, 0, 0, 0, 0, 0, 0, 0, 0, 0, 0, 0, 0, 0, 0, 0, 0, 0, 0, 0, 0, 0, 0, 0, 0, 0, 0, 0, 0, 0, 0, 0, 0, 0, 0, 0, 0, 0, 0, 0, 0, 0, 0, 0, 0, 0, 0, 0, 0, 0, 0, 0, 0, 0, 0, 0, 0, 0, 0, 0, 0, 0, 0, 0])
me_circle.materials.append(mat_material_001)
me_circle.materials.append(mat_material_002)
me_circle.use_remesh_preserve_volume = False
me_circle.use_remesh_preserve_attributes = False
me_circle.use_mirror_vertex_groups = False
me_circle.update()

# ---- objects
ob_circle = bpy.data.objects.new('Circle', me_circle)

# ---- transforms, parenting, visibility, modifiers, constraints
ob_circle.location = (0.0, 0.0, 0.0)
ob_circle.scale = (0.4847, 0.4847, 0.4847)
ob_circle.lineart.crease_threshold = 0.0

# ---- collection membership
col_collection_1.objects.link(ob_circle)

# ---- scene / render settings (as saved in the file)
scene.frame_start = 1; scene.frame_end = 250; scene.frame_set(1)
scene.render.engine = 'BLENDER_EEVEE_NEXT'
scene.render.resolution_percentage = 50
scene.render.dither_intensity = 0.0
scene.cycles.use_denoising = False
scene.cycles.samples = 128
scene.cycles.sampling_pattern = 'TABULATED_SOBOL'
scene.cycles.light_sampling_threshold = 0.0
scene.cycles.use_adaptive_sampling = False
scene.cycles.use_light_tree = False
scene.cycles.blur_glossy = 0.0
scene.cycles.sample_clamp_indirect = 0.0
scene.view_settings.view_transform = 'Standard'
bpy.context.view_layer.update()

# ---- added for rendering (the .blend has no active camera and no usable light): camera, sun
cam_auto = bpy.data.cameras.new('AutoCamera')
cam_auto.lens = 50.0
cam_auto.sensor_width = 36.0
cam_auto.clip_end = 1000.0
ob_auto_camera = bpy.data.objects.new('AutoCamera', cam_auto)
scene.collection.objects.link(ob_auto_camera)
ob_auto_camera.location = (1.25172, -1.49765, 1.60701)
ob_auto_camera.rotation_euler = (1.09748, -7.21219e-08, 0.694738)
scene.camera = ob_auto_camera
light_auto_sun = bpy.data.lights.new('AutoSun', 'SUN')
light_auto_sun.energy = 3.0
light_auto_sun.angle = 0.0523599
ob_auto_sun = bpy.data.objects.new('AutoSun', light_auto_sun)
scene.collection.objects.link(ob_auto_sun)
ob_auto_sun.rotation_euler = (0.872665, 0.174533, 0.523599)
bpy.context.view_layer.update()
